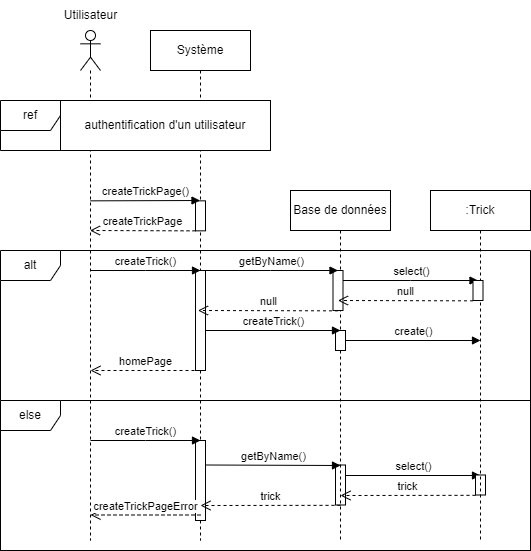

The diagram above was exported from draw.io. Its source (the exported page's mxGraphModel, read from the mxfile embedded in the PNG):
<mxGraphModel dx="1290" dy="541" grid="1" gridSize="10" guides="1" tooltips="1" connect="1" arrows="1" fold="1" page="1" pageScale="1" pageWidth="827" pageHeight="1169" math="0" shadow="0">
  <root>
    <mxCell id="0" />
    <mxCell id="1" parent="0" />
    <mxCell id="eGgObJsjpdi2a8PxLLmN-1" value="" style="shape=umlLifeline;perimeter=lifelinePerimeter;whiteSpace=wrap;html=1;container=1;dropTarget=0;collapsible=0;recursiveResize=0;outlineConnect=0;portConstraint=eastwest;newEdgeStyle={&quot;edgeStyle&quot;:&quot;elbowEdgeStyle&quot;,&quot;elbow&quot;:&quot;vertical&quot;,&quot;curved&quot;:0,&quot;rounded&quot;:0};participant=umlActor;" parent="1" vertex="1">
      <mxGeometry x="130" y="80" width="20" height="510" as="geometry" />
    </mxCell>
    <mxCell id="eGgObJsjpdi2a8PxLLmN-2" value="Utilisateur" style="text;html=1;align=center;verticalAlign=middle;resizable=0;points=[];autosize=1;strokeColor=none;fillColor=none;" parent="1" vertex="1">
      <mxGeometry x="100" y="50" width="80" height="30" as="geometry" />
    </mxCell>
    <mxCell id="eGgObJsjpdi2a8PxLLmN-3" value="Système" style="shape=umlLifeline;perimeter=lifelinePerimeter;whiteSpace=wrap;html=1;container=1;dropTarget=0;collapsible=0;recursiveResize=0;outlineConnect=0;portConstraint=eastwest;newEdgeStyle={&quot;edgeStyle&quot;:&quot;elbowEdgeStyle&quot;,&quot;elbow&quot;:&quot;vertical&quot;,&quot;curved&quot;:0,&quot;rounded&quot;:0};" parent="1" vertex="1">
      <mxGeometry x="200" y="80" width="100" height="510" as="geometry" />
    </mxCell>
    <mxCell id="eGgObJsjpdi2a8PxLLmN-4" value="" style="html=1;points=[];perimeter=orthogonalPerimeter;outlineConnect=0;targetShapes=umlLifeline;portConstraint=eastwest;newEdgeStyle={&quot;edgeStyle&quot;:&quot;elbowEdgeStyle&quot;,&quot;elbow&quot;:&quot;vertical&quot;,&quot;curved&quot;:0,&quot;rounded&quot;:0};" parent="eGgObJsjpdi2a8PxLLmN-3" vertex="1">
      <mxGeometry x="45" y="170.34" width="10" height="30" as="geometry" />
    </mxCell>
    <mxCell id="eGgObJsjpdi2a8PxLLmN-5" value="" style="html=1;points=[];perimeter=orthogonalPerimeter;outlineConnect=0;targetShapes=umlLifeline;portConstraint=eastwest;newEdgeStyle={&quot;edgeStyle&quot;:&quot;elbowEdgeStyle&quot;,&quot;elbow&quot;:&quot;vertical&quot;,&quot;curved&quot;:0,&quot;rounded&quot;:0};" parent="eGgObJsjpdi2a8PxLLmN-3" vertex="1">
      <mxGeometry x="45" y="240" width="10" height="100" as="geometry" />
    </mxCell>
    <mxCell id="eGgObJsjpdi2a8PxLLmN-6" value="" style="html=1;points=[];perimeter=orthogonalPerimeter;outlineConnect=0;targetShapes=umlLifeline;portConstraint=eastwest;newEdgeStyle={&quot;edgeStyle&quot;:&quot;elbowEdgeStyle&quot;,&quot;elbow&quot;:&quot;vertical&quot;,&quot;curved&quot;:0,&quot;rounded&quot;:0};" parent="eGgObJsjpdi2a8PxLLmN-3" vertex="1">
      <mxGeometry x="45" y="410" width="10" height="80" as="geometry" />
    </mxCell>
    <mxCell id="eGgObJsjpdi2a8PxLLmN-7" value="" style="html=1;points=[];perimeter=orthogonalPerimeter;outlineConnect=0;targetShapes=umlLifeline;portConstraint=eastwest;newEdgeStyle={&quot;edgeStyle&quot;:&quot;elbowEdgeStyle&quot;,&quot;elbow&quot;:&quot;vertical&quot;,&quot;curved&quot;:0,&quot;rounded&quot;:0};" parent="eGgObJsjpdi2a8PxLLmN-3" vertex="1">
      <mxGeometry x="185" y="434.5" width="10" height="40" as="geometry" />
    </mxCell>
    <mxCell id="eGgObJsjpdi2a8PxLLmN-8" value="createTrick()" style="html=1;verticalAlign=bottom;endArrow=block;edgeStyle=elbowEdgeStyle;elbow=vertical;curved=0;rounded=0;" parent="eGgObJsjpdi2a8PxLLmN-3" edge="1">
      <mxGeometry width="80" relative="1" as="geometry">
        <mxPoint x="-60" y="410" as="sourcePoint" />
        <mxPoint x="50" y="410" as="targetPoint" />
      </mxGeometry>
    </mxCell>
    <mxCell id="eGgObJsjpdi2a8PxLLmN-9" value="getByName()" style="html=1;verticalAlign=bottom;endArrow=block;edgeStyle=elbowEdgeStyle;elbow=vertical;curved=0;rounded=0;" parent="eGgObJsjpdi2a8PxLLmN-3" edge="1">
      <mxGeometry width="80" relative="1" as="geometry">
        <mxPoint x="55" y="434.5" as="sourcePoint" />
        <mxPoint x="190" y="434.5" as="targetPoint" />
      </mxGeometry>
    </mxCell>
    <mxCell id="eGgObJsjpdi2a8PxLLmN-10" value="select()" style="html=1;verticalAlign=bottom;endArrow=block;edgeStyle=elbowEdgeStyle;elbow=vertical;curved=0;rounded=0;" parent="eGgObJsjpdi2a8PxLLmN-3" source="eGgObJsjpdi2a8PxLLmN-7" edge="1">
      <mxGeometry width="80" relative="1" as="geometry">
        <mxPoint x="200" y="444.5" as="sourcePoint" />
        <mxPoint x="330" y="444.5" as="targetPoint" />
      </mxGeometry>
    </mxCell>
    <mxCell id="eGgObJsjpdi2a8PxLLmN-11" value="" style="html=1;points=[];perimeter=orthogonalPerimeter;outlineConnect=0;targetShapes=umlLifeline;portConstraint=eastwest;newEdgeStyle={&quot;edgeStyle&quot;:&quot;elbowEdgeStyle&quot;,&quot;elbow&quot;:&quot;vertical&quot;,&quot;curved&quot;:0,&quot;rounded&quot;:0};" parent="eGgObJsjpdi2a8PxLLmN-3" vertex="1">
      <mxGeometry x="325" y="444.5" width="10" height="20" as="geometry" />
    </mxCell>
    <mxCell id="eGgObJsjpdi2a8PxLLmN-12" value="trick" style="html=1;verticalAlign=bottom;endArrow=open;dashed=1;endSize=8;edgeStyle=elbowEdgeStyle;elbow=vertical;curved=0;rounded=0;" parent="eGgObJsjpdi2a8PxLLmN-3" edge="1">
      <mxGeometry relative="1" as="geometry">
        <mxPoint x="325" y="464.84000000000003" as="sourcePoint" />
        <mxPoint x="190" y="464.5" as="targetPoint" />
      </mxGeometry>
    </mxCell>
    <mxCell id="eGgObJsjpdi2a8PxLLmN-13" value="trick" style="html=1;verticalAlign=bottom;endArrow=open;dashed=1;endSize=8;edgeStyle=elbowEdgeStyle;elbow=vertical;curved=0;rounded=0;" parent="eGgObJsjpdi2a8PxLLmN-3" edge="1">
      <mxGeometry relative="1" as="geometry">
        <mxPoint x="190" y="474.84000000000003" as="sourcePoint" />
        <mxPoint x="50" y="474.5" as="targetPoint" />
      </mxGeometry>
    </mxCell>
    <mxCell id="eGgObJsjpdi2a8PxLLmN-14" value="createTrickPageError" style="html=1;verticalAlign=bottom;endArrow=open;dashed=1;endSize=8;edgeStyle=elbowEdgeStyle;elbow=vertical;curved=0;rounded=0;" parent="eGgObJsjpdi2a8PxLLmN-3" edge="1">
      <mxGeometry relative="1" as="geometry">
        <mxPoint x="50" y="484.5" as="sourcePoint" />
        <mxPoint x="-60" y="484.5" as="targetPoint" />
        <Array as="points">
          <mxPoint x="20" y="484.5" />
        </Array>
      </mxGeometry>
    </mxCell>
    <mxCell id="eGgObJsjpdi2a8PxLLmN-15" value="Base de données" style="shape=umlLifeline;perimeter=lifelinePerimeter;whiteSpace=wrap;html=1;container=1;dropTarget=0;collapsible=0;recursiveResize=0;outlineConnect=0;portConstraint=eastwest;newEdgeStyle={&quot;edgeStyle&quot;:&quot;elbowEdgeStyle&quot;,&quot;elbow&quot;:&quot;vertical&quot;,&quot;curved&quot;:0,&quot;rounded&quot;:0};" parent="1" vertex="1">
      <mxGeometry x="340" y="240" width="100" height="350" as="geometry" />
    </mxCell>
    <mxCell id="eGgObJsjpdi2a8PxLLmN-16" value="" style="html=1;points=[];perimeter=orthogonalPerimeter;outlineConnect=0;targetShapes=umlLifeline;portConstraint=eastwest;newEdgeStyle={&quot;edgeStyle&quot;:&quot;elbowEdgeStyle&quot;,&quot;elbow&quot;:&quot;vertical&quot;,&quot;curved&quot;:0,&quot;rounded&quot;:0};" parent="eGgObJsjpdi2a8PxLLmN-15" vertex="1">
      <mxGeometry x="45" y="140" width="10" height="20" as="geometry" />
    </mxCell>
    <mxCell id="eGgObJsjpdi2a8PxLLmN-17" value="createTrickPage()" style="html=1;verticalAlign=bottom;endArrow=block;edgeStyle=elbowEdgeStyle;elbow=vertical;curved=0;rounded=0;" parent="1" edge="1">
      <mxGeometry width="80" relative="1" as="geometry">
        <mxPoint x="140" y="250.34000000000003" as="sourcePoint" />
        <mxPoint x="249.50000000000023" y="250.1733333333334" as="targetPoint" />
      </mxGeometry>
    </mxCell>
    <mxCell id="eGgObJsjpdi2a8PxLLmN-18" value="createTrickPage" style="html=1;verticalAlign=bottom;endArrow=open;dashed=1;endSize=8;edgeStyle=elbowEdgeStyle;elbow=vertical;curved=0;rounded=0;" parent="1" edge="1">
      <mxGeometry relative="1" as="geometry">
        <mxPoint x="245" y="280.34000000000003" as="sourcePoint" />
        <mxPoint x="139.5" y="280" as="targetPoint" />
      </mxGeometry>
    </mxCell>
    <mxCell id="eGgObJsjpdi2a8PxLLmN-19" value="createTrick()" style="html=1;verticalAlign=bottom;endArrow=block;edgeStyle=elbowEdgeStyle;elbow=vertical;curved=0;rounded=0;" parent="1" edge="1">
      <mxGeometry width="80" relative="1" as="geometry">
        <mxPoint x="140" y="320" as="sourcePoint" />
        <mxPoint x="250" y="320" as="targetPoint" />
      </mxGeometry>
    </mxCell>
    <mxCell id="eGgObJsjpdi2a8PxLLmN-20" value="createTrick()" style="html=1;verticalAlign=bottom;endArrow=block;edgeStyle=elbowEdgeStyle;elbow=vertical;curved=0;rounded=0;" parent="1" edge="1">
      <mxGeometry width="80" relative="1" as="geometry">
        <mxPoint x="255" y="380" as="sourcePoint" />
        <mxPoint x="390" y="380" as="targetPoint" />
      </mxGeometry>
    </mxCell>
    <mxCell id="eGgObJsjpdi2a8PxLLmN-21" value="create()" style="html=1;verticalAlign=bottom;endArrow=block;edgeStyle=elbowEdgeStyle;elbow=vertical;curved=0;rounded=0;" parent="1" source="eGgObJsjpdi2a8PxLLmN-16" edge="1">
      <mxGeometry width="80" relative="1" as="geometry">
        <mxPoint x="400" y="390" as="sourcePoint" />
        <mxPoint x="530" y="390" as="targetPoint" />
      </mxGeometry>
    </mxCell>
    <mxCell id="eGgObJsjpdi2a8PxLLmN-22" value=":Trick" style="shape=umlLifeline;perimeter=lifelinePerimeter;whiteSpace=wrap;html=1;container=1;dropTarget=0;collapsible=0;recursiveResize=0;outlineConnect=0;portConstraint=eastwest;newEdgeStyle={&quot;edgeStyle&quot;:&quot;elbowEdgeStyle&quot;,&quot;elbow&quot;:&quot;vertical&quot;,&quot;curved&quot;:0,&quot;rounded&quot;:0};" parent="1" vertex="1">
      <mxGeometry x="480" y="240" width="100" height="350" as="geometry" />
    </mxCell>
    <mxCell id="eGgObJsjpdi2a8PxLLmN-23" value="homePage" style="html=1;verticalAlign=bottom;endArrow=open;dashed=1;endSize=8;edgeStyle=elbowEdgeStyle;elbow=vertical;curved=0;rounded=0;" parent="1" edge="1">
      <mxGeometry relative="1" as="geometry">
        <mxPoint x="250" y="420" as="sourcePoint" />
        <mxPoint x="140" y="420" as="targetPoint" />
        <Array as="points">
          <mxPoint x="220" y="420" />
        </Array>
        <mxPoint as="offset" />
      </mxGeometry>
    </mxCell>
    <mxCell id="eGgObJsjpdi2a8PxLLmN-24" value="ref" style="shape=umlFrame;whiteSpace=wrap;html=1;pointerEvents=0;labelBackgroundColor=default;fontStyle=0;shadow=0;perimeterSpacing=0;" parent="1" vertex="1">
      <mxGeometry x="50" y="150" width="270" height="50" as="geometry" />
    </mxCell>
    <mxCell id="eGgObJsjpdi2a8PxLLmN-25" value="authentification d'un utilisateur" style="text;html=1;strokeColor=default;fillColor=default;align=center;verticalAlign=middle;whiteSpace=wrap;rounded=0;" parent="1" vertex="1">
      <mxGeometry x="110" y="150" width="210" height="50" as="geometry" />
    </mxCell>
    <mxCell id="eGgObJsjpdi2a8PxLLmN-27" value="alt" style="shape=umlFrame;whiteSpace=wrap;html=1;pointerEvents=0;" parent="1" vertex="1">
      <mxGeometry x="50" y="300" width="530" height="300" as="geometry" />
    </mxCell>
    <mxCell id="eGgObJsjpdi2a8PxLLmN-28" value="else" style="shape=umlFrame;whiteSpace=wrap;html=1;pointerEvents=0;" parent="1" vertex="1">
      <mxGeometry x="50" y="450" width="530" height="150" as="geometry" />
    </mxCell>
    <mxCell id="eGgObJsjpdi2a8PxLLmN-29" value="" style="html=1;points=[];perimeter=orthogonalPerimeter;outlineConnect=0;targetShapes=umlLifeline;portConstraint=eastwest;newEdgeStyle={&quot;edgeStyle&quot;:&quot;elbowEdgeStyle&quot;,&quot;elbow&quot;:&quot;vertical&quot;,&quot;curved&quot;:0,&quot;rounded&quot;:0};" parent="1" vertex="1">
      <mxGeometry x="382.5" y="320" width="10" height="40" as="geometry" />
    </mxCell>
    <mxCell id="eGgObJsjpdi2a8PxLLmN-30" value="getByName()" style="html=1;verticalAlign=bottom;endArrow=block;edgeStyle=elbowEdgeStyle;elbow=vertical;curved=0;rounded=0;" parent="1" edge="1">
      <mxGeometry width="80" relative="1" as="geometry">
        <mxPoint x="252.5" y="320" as="sourcePoint" />
        <mxPoint x="387.5" y="320" as="targetPoint" />
      </mxGeometry>
    </mxCell>
    <mxCell id="eGgObJsjpdi2a8PxLLmN-31" value="select()" style="html=1;verticalAlign=bottom;endArrow=block;edgeStyle=elbowEdgeStyle;elbow=vertical;curved=0;rounded=0;" parent="1" source="eGgObJsjpdi2a8PxLLmN-29" edge="1">
      <mxGeometry width="80" relative="1" as="geometry">
        <mxPoint x="397.5" y="330" as="sourcePoint" />
        <mxPoint x="527.5" y="330" as="targetPoint" />
      </mxGeometry>
    </mxCell>
    <mxCell id="eGgObJsjpdi2a8PxLLmN-32" value="" style="html=1;points=[];perimeter=orthogonalPerimeter;outlineConnect=0;targetShapes=umlLifeline;portConstraint=eastwest;newEdgeStyle={&quot;edgeStyle&quot;:&quot;elbowEdgeStyle&quot;,&quot;elbow&quot;:&quot;vertical&quot;,&quot;curved&quot;:0,&quot;rounded&quot;:0};" parent="1" vertex="1">
      <mxGeometry x="522.5" y="330" width="10" height="20" as="geometry" />
    </mxCell>
    <mxCell id="eGgObJsjpdi2a8PxLLmN-33" value="null" style="html=1;verticalAlign=bottom;endArrow=open;dashed=1;endSize=8;edgeStyle=elbowEdgeStyle;elbow=vertical;curved=0;rounded=0;" parent="1" edge="1">
      <mxGeometry relative="1" as="geometry">
        <mxPoint x="522.5" y="350.34000000000003" as="sourcePoint" />
        <mxPoint x="387.5" y="350" as="targetPoint" />
      </mxGeometry>
    </mxCell>
    <mxCell id="eGgObJsjpdi2a8PxLLmN-34" value="null" style="html=1;verticalAlign=bottom;endArrow=open;dashed=1;endSize=8;edgeStyle=elbowEdgeStyle;elbow=vertical;curved=0;rounded=0;" parent="1" edge="1">
      <mxGeometry relative="1" as="geometry">
        <mxPoint x="387.5" y="360.34000000000003" as="sourcePoint" />
        <mxPoint x="247.5" y="360" as="targetPoint" />
      </mxGeometry>
    </mxCell>
  </root>
</mxGraphModel>